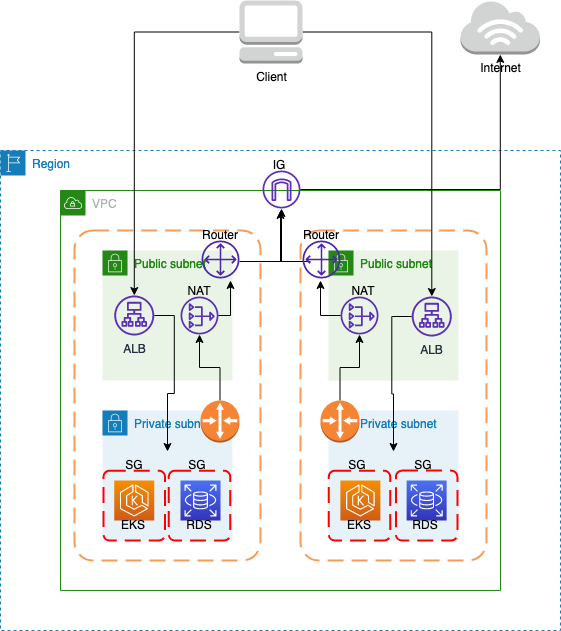

The diagram above was exported from draw.io. Its source (the exported page's mxGraphModel, read from the mxfile embedded in the PNG):
<mxGraphModel dx="880" dy="1766" grid="1" gridSize="10" guides="1" tooltips="1" connect="1" arrows="1" fold="1" page="1" pageScale="1" pageWidth="827" pageHeight="1169" math="0" shadow="0">
  <root>
    <mxCell id="0" />
    <mxCell id="1" parent="0" />
    <mxCell id="bD9rCWUFrFkQxo7k34JG-1" value="Region" style="points=[[0,0],[0.25,0],[0.5,0],[0.75,0],[1,0],[1,0.25],[1,0.5],[1,0.75],[1,1],[0.75,1],[0.5,1],[0.25,1],[0,1],[0,0.75],[0,0.5],[0,0.25]];outlineConnect=0;gradientColor=none;html=1;whiteSpace=wrap;fontSize=12;fontStyle=0;shape=mxgraph.aws4.group;grIcon=mxgraph.aws4.group_region;strokeColor=#147EBA;fillColor=none;verticalAlign=top;align=left;spacingLeft=30;fontColor=#147EBA;dashed=1;" parent="1" vertex="1">
      <mxGeometry x="140" y="40" width="560" height="480" as="geometry" />
    </mxCell>
    <mxCell id="bD9rCWUFrFkQxo7k34JG-2" value="VPC" style="points=[[0,0],[0.25,0],[0.5,0],[0.75,0],[1,0],[1,0.25],[1,0.5],[1,0.75],[1,1],[0.75,1],[0.5,1],[0.25,1],[0,1],[0,0.75],[0,0.5],[0,0.25]];outlineConnect=0;gradientColor=none;html=1;whiteSpace=wrap;fontSize=12;fontStyle=0;shape=mxgraph.aws4.group;grIcon=mxgraph.aws4.group_vpc;strokeColor=#248814;fillColor=none;verticalAlign=top;align=left;spacingLeft=30;fontColor=#AAB7B8;dashed=0;" parent="1" vertex="1">
      <mxGeometry x="200" y="80" width="440" height="400" as="geometry" />
    </mxCell>
    <mxCell id="bD9rCWUFrFkQxo7k34JG-6" value="" style="rounded=1;arcSize=10;dashed=1;strokeColor=#F59D56;fillColor=none;gradientColor=none;dashPattern=8 4;strokeWidth=2;" parent="1" vertex="1">
      <mxGeometry x="214" y="120" width="186" height="330" as="geometry" />
    </mxCell>
    <mxCell id="bD9rCWUFrFkQxo7k34JG-10" value="" style="rounded=1;arcSize=10;dashed=1;strokeColor=#F59D56;fillColor=none;gradientColor=none;dashPattern=8 4;strokeWidth=2;" parent="1" vertex="1">
      <mxGeometry x="440" y="120" width="186" height="330" as="geometry" />
    </mxCell>
    <mxCell id="bD9rCWUFrFkQxo7k34JG-14" value="Public subnet" style="points=[[0,0],[0.25,0],[0.5,0],[0.75,0],[1,0],[1,0.25],[1,0.5],[1,0.75],[1,1],[0.75,1],[0.5,1],[0.25,1],[0,1],[0,0.75],[0,0.5],[0,0.25]];outlineConnect=0;gradientColor=none;html=1;whiteSpace=wrap;fontSize=12;fontStyle=0;shape=mxgraph.aws4.group;grIcon=mxgraph.aws4.group_security_group;grStroke=0;strokeColor=#248814;fillColor=#E9F3E6;verticalAlign=top;align=left;spacingLeft=30;fontColor=#248814;dashed=0;" parent="1" vertex="1">
      <mxGeometry x="242" y="140" width="130" height="130" as="geometry" />
    </mxCell>
    <mxCell id="bD9rCWUFrFkQxo7k34JG-48" value="Private subnet" style="points=[[0,0],[0.25,0],[0.5,0],[0.75,0],[1,0],[1,0.25],[1,0.5],[1,0.75],[1,1],[0.75,1],[0.5,1],[0.25,1],[0,1],[0,0.75],[0,0.5],[0,0.25]];outlineConnect=0;gradientColor=none;html=1;whiteSpace=wrap;fontSize=12;fontStyle=0;shape=mxgraph.aws4.group;grIcon=mxgraph.aws4.group_security_group;grStroke=0;strokeColor=#147EBA;fillColor=#E6F2F8;verticalAlign=top;align=left;spacingLeft=30;fontColor=#147EBA;dashed=0;" parent="1" vertex="1">
      <mxGeometry x="242" y="300" width="130" height="130" as="geometry" />
    </mxCell>
    <mxCell id="bD9rCWUFrFkQxo7k34JG-49" value="Private subnet" style="points=[[0,0],[0.25,0],[0.5,0],[0.75,0],[1,0],[1,0.25],[1,0.5],[1,0.75],[1,1],[0.75,1],[0.5,1],[0.25,1],[0,1],[0,0.75],[0,0.5],[0,0.25]];outlineConnect=0;gradientColor=none;html=1;whiteSpace=wrap;fontSize=12;fontStyle=0;shape=mxgraph.aws4.group;grIcon=mxgraph.aws4.group_security_group;grStroke=0;strokeColor=#147EBA;fillColor=#E6F2F8;verticalAlign=top;align=left;spacingLeft=30;fontColor=#147EBA;dashed=0;" parent="1" vertex="1">
      <mxGeometry x="468" y="300" width="130" height="130" as="geometry" />
    </mxCell>
    <mxCell id="bD9rCWUFrFkQxo7k34JG-50" value="Public subnet" style="points=[[0,0],[0.25,0],[0.5,0],[0.75,0],[1,0],[1,0.25],[1,0.5],[1,0.75],[1,1],[0.75,1],[0.5,1],[0.25,1],[0,1],[0,0.75],[0,0.5],[0,0.25]];outlineConnect=0;gradientColor=none;html=1;whiteSpace=wrap;fontSize=12;fontStyle=0;shape=mxgraph.aws4.group;grIcon=mxgraph.aws4.group_security_group;grStroke=0;strokeColor=#248814;fillColor=#E9F3E6;verticalAlign=top;align=left;spacingLeft=30;fontColor=#248814;dashed=0;" parent="1" vertex="1">
      <mxGeometry x="468" y="140" width="130" height="130" as="geometry" />
    </mxCell>
    <mxCell id="bD9rCWUFrFkQxo7k34JG-66" style="edgeStyle=orthogonalEdgeStyle;rounded=0;orthogonalLoop=1;jettySize=auto;html=1;" parent="1" source="bD9rCWUFrFkQxo7k34JG-51" target="bD9rCWUFrFkQxo7k34JG-65" edge="1">
      <mxGeometry relative="1" as="geometry" />
    </mxCell>
    <mxCell id="bD9rCWUFrFkQxo7k34JG-51" value="" style="outlineConnect=0;fontColor=#232F3E;gradientColor=none;fillColor=#5A30B5;strokeColor=none;dashed=0;verticalLabelPosition=bottom;verticalAlign=top;align=center;html=1;fontSize=12;fontStyle=0;aspect=fixed;pointerEvents=1;shape=mxgraph.aws4.internet_gateway;" parent="1" vertex="1">
      <mxGeometry x="402" y="60" width="38" height="38" as="geometry" />
    </mxCell>
    <mxCell id="bD9rCWUFrFkQxo7k34JG-55" style="edgeStyle=orthogonalEdgeStyle;rounded=0;orthogonalLoop=1;jettySize=auto;html=1;" parent="1" target="bD9rCWUFrFkQxo7k34JG-51" edge="1">
      <mxGeometry relative="1" as="geometry">
        <mxPoint x="379" y="151" as="sourcePoint" />
      </mxGeometry>
    </mxCell>
    <mxCell id="bD9rCWUFrFkQxo7k34JG-56" style="edgeStyle=orthogonalEdgeStyle;rounded=0;orthogonalLoop=1;jettySize=auto;html=1;" parent="1" edge="1">
      <mxGeometry relative="1" as="geometry">
        <mxPoint x="420" y="100" as="targetPoint" />
        <mxPoint x="450" y="151" as="sourcePoint" />
      </mxGeometry>
    </mxCell>
    <mxCell id="bD9rCWUFrFkQxo7k34JG-61" style="edgeStyle=orthogonalEdgeStyle;rounded=0;orthogonalLoop=1;jettySize=auto;html=1;" parent="1" source="bD9rCWUFrFkQxo7k34JG-57" target="bD9rCWUFrFkQxo7k34JG-59" edge="1">
      <mxGeometry relative="1" as="geometry" />
    </mxCell>
    <mxCell id="bD9rCWUFrFkQxo7k34JG-57" value="" style="outlineConnect=0;dashed=0;verticalLabelPosition=bottom;verticalAlign=top;align=center;html=1;shape=mxgraph.aws3.router;fillColor=#F58534;gradientColor=none;" parent="1" vertex="1">
      <mxGeometry x="340" y="290" width="39" height="42" as="geometry" />
    </mxCell>
    <mxCell id="bD9rCWUFrFkQxo7k34JG-62" style="edgeStyle=orthogonalEdgeStyle;rounded=0;orthogonalLoop=1;jettySize=auto;html=1;" parent="1" source="bD9rCWUFrFkQxo7k34JG-58" target="bD9rCWUFrFkQxo7k34JG-60" edge="1">
      <mxGeometry relative="1" as="geometry" />
    </mxCell>
    <mxCell id="bD9rCWUFrFkQxo7k34JG-58" value="" style="outlineConnect=0;dashed=0;verticalLabelPosition=bottom;verticalAlign=top;align=center;html=1;shape=mxgraph.aws3.router;fillColor=#F58534;gradientColor=none;" parent="1" vertex="1">
      <mxGeometry x="460" y="290" width="39" height="42" as="geometry" />
    </mxCell>
    <mxCell id="bD9rCWUFrFkQxo7k34JG-59" value="" style="outlineConnect=0;fontColor=#232F3E;gradientColor=none;fillColor=#5A30B5;strokeColor=none;dashed=0;verticalLabelPosition=bottom;verticalAlign=top;align=center;html=1;fontSize=12;fontStyle=0;aspect=fixed;pointerEvents=1;shape=mxgraph.aws4.nat_gateway;" parent="1" vertex="1">
      <mxGeometry x="320" y="186" width="38" height="38" as="geometry" />
    </mxCell>
    <mxCell id="bD9rCWUFrFkQxo7k34JG-60" value="" style="outlineConnect=0;fontColor=#232F3E;gradientColor=none;fillColor=#5A30B5;strokeColor=none;dashed=0;verticalLabelPosition=bottom;verticalAlign=top;align=center;html=1;fontSize=12;fontStyle=0;aspect=fixed;pointerEvents=1;shape=mxgraph.aws4.nat_gateway;" parent="1" vertex="1">
      <mxGeometry x="480" y="186" width="38" height="38" as="geometry" />
    </mxCell>
    <mxCell id="bD9rCWUFrFkQxo7k34JG-65" value="Internet" style="outlineConnect=0;dashed=0;verticalLabelPosition=bottom;verticalAlign=top;align=center;html=1;shape=mxgraph.aws3.internet_3;fillColor=#D2D3D3;gradientColor=none;" parent="1" vertex="1">
      <mxGeometry x="600" y="-110" width="79.5" height="54" as="geometry" />
    </mxCell>
    <mxCell id="bD9rCWUFrFkQxo7k34JG-77" style="edgeStyle=orthogonalEdgeStyle;rounded=0;orthogonalLoop=1;jettySize=auto;html=1;entryX=0.5;entryY=0;entryDx=0;entryDy=0;" parent="1" source="bD9rCWUFrFkQxo7k34JG-73" edge="1">
      <mxGeometry relative="1" as="geometry">
        <mxPoint x="307" y="341" as="targetPoint" />
      </mxGeometry>
    </mxCell>
    <mxCell id="bD9rCWUFrFkQxo7k34JG-73" value="ALB" style="outlineConnect=0;fontColor=#232F3E;gradientColor=none;fillColor=#5A30B5;strokeColor=none;dashed=0;verticalLabelPosition=bottom;verticalAlign=top;align=center;html=1;fontSize=12;fontStyle=0;aspect=fixed;pointerEvents=1;shape=mxgraph.aws4.application_load_balancer;" parent="1" vertex="1">
      <mxGeometry x="253.75" y="185" width="40" height="40" as="geometry" />
    </mxCell>
    <mxCell id="bD9rCWUFrFkQxo7k34JG-78" style="edgeStyle=orthogonalEdgeStyle;rounded=0;orthogonalLoop=1;jettySize=auto;html=1;" parent="1" source="bD9rCWUFrFkQxo7k34JG-74" edge="1">
      <mxGeometry relative="1" as="geometry">
        <mxPoint x="533" y="341" as="targetPoint" />
      </mxGeometry>
    </mxCell>
    <mxCell id="bD9rCWUFrFkQxo7k34JG-74" value="ALB" style="outlineConnect=0;fontColor=#232F3E;gradientColor=none;fillColor=#5A30B5;strokeColor=none;dashed=0;verticalLabelPosition=bottom;verticalAlign=top;align=center;html=1;fontSize=12;fontStyle=0;aspect=fixed;pointerEvents=1;shape=mxgraph.aws4.application_load_balancer;" parent="1" vertex="1">
      <mxGeometry x="551.25" y="186" width="40" height="40" as="geometry" />
    </mxCell>
    <mxCell id="bD9rCWUFrFkQxo7k34JG-80" style="edgeStyle=orthogonalEdgeStyle;rounded=0;orthogonalLoop=1;jettySize=auto;html=1;" parent="1" source="bD9rCWUFrFkQxo7k34JG-79" target="bD9rCWUFrFkQxo7k34JG-73" edge="1">
      <mxGeometry relative="1" as="geometry" />
    </mxCell>
    <mxCell id="bD9rCWUFrFkQxo7k34JG-81" style="edgeStyle=orthogonalEdgeStyle;rounded=0;orthogonalLoop=1;jettySize=auto;html=1;" parent="1" source="bD9rCWUFrFkQxo7k34JG-79" target="bD9rCWUFrFkQxo7k34JG-74" edge="1">
      <mxGeometry relative="1" as="geometry" />
    </mxCell>
    <mxCell id="bD9rCWUFrFkQxo7k34JG-79" value="Client" style="outlineConnect=0;dashed=0;verticalLabelPosition=bottom;verticalAlign=top;align=center;html=1;shape=mxgraph.aws3.management_console;fillColor=#D2D3D3;gradientColor=none;" parent="1" vertex="1">
      <mxGeometry x="379" y="-110" width="63" height="63" as="geometry" />
    </mxCell>
    <mxCell id="wAF3cP09lUuNherdhs4L-1" value="" style="sketch=0;outlineConnect=0;fontColor=#232F3E;gradientColor=none;fillColor=#4D27AA;strokeColor=none;dashed=0;verticalLabelPosition=bottom;verticalAlign=top;align=center;html=1;fontSize=12;fontStyle=0;aspect=fixed;pointerEvents=1;shape=mxgraph.aws4.customer_gateway;" vertex="1" parent="1">
      <mxGeometry x="341" y="130" width="38" height="38" as="geometry" />
    </mxCell>
    <mxCell id="wAF3cP09lUuNherdhs4L-2" value="" style="sketch=0;outlineConnect=0;fontColor=#232F3E;gradientColor=none;fillColor=#4D27AA;strokeColor=none;dashed=0;verticalLabelPosition=bottom;verticalAlign=top;align=center;html=1;fontSize=12;fontStyle=0;aspect=fixed;pointerEvents=1;shape=mxgraph.aws4.customer_gateway;" vertex="1" parent="1">
      <mxGeometry x="442" y="130" width="38" height="38" as="geometry" />
    </mxCell>
    <mxCell id="wAF3cP09lUuNherdhs4L-3" value="" style="endArrow=classic;html=1;rounded=0;" edge="1" parent="1" source="bD9rCWUFrFkQxo7k34JG-59">
      <mxGeometry width="50" height="50" relative="1" as="geometry">
        <mxPoint x="390" y="220" as="sourcePoint" />
        <mxPoint x="370" y="170" as="targetPoint" />
        <Array as="points">
          <mxPoint x="370" y="205" />
        </Array>
      </mxGeometry>
    </mxCell>
    <mxCell id="wAF3cP09lUuNherdhs4L-6" value="IG" style="text;html=1;strokeColor=none;fillColor=none;align=center;verticalAlign=middle;whiteSpace=wrap;rounded=0;" vertex="1" parent="1">
      <mxGeometry x="398" y="50" width="42" height="10" as="geometry" />
    </mxCell>
    <mxCell id="wAF3cP09lUuNherdhs4L-9" value="Router" style="text;html=1;strokeColor=none;fillColor=none;align=center;verticalAlign=middle;whiteSpace=wrap;rounded=0;" vertex="1" parent="1">
      <mxGeometry x="338.5" y="120" width="42" height="10" as="geometry" />
    </mxCell>
    <mxCell id="wAF3cP09lUuNherdhs4L-10" value="Router" style="text;html=1;strokeColor=none;fillColor=none;align=center;verticalAlign=middle;whiteSpace=wrap;rounded=0;" vertex="1" parent="1">
      <mxGeometry x="440" y="120" width="42" height="10" as="geometry" />
    </mxCell>
    <mxCell id="wAF3cP09lUuNherdhs4L-12" value="" style="endArrow=classic;html=1;rounded=0;" edge="1" parent="1" source="bD9rCWUFrFkQxo7k34JG-60">
      <mxGeometry width="50" height="50" relative="1" as="geometry">
        <mxPoint x="448" y="205" as="sourcePoint" />
        <mxPoint x="460" y="170" as="targetPoint" />
        <Array as="points">
          <mxPoint x="460" y="205" />
        </Array>
      </mxGeometry>
    </mxCell>
    <mxCell id="wAF3cP09lUuNherdhs4L-13" value="NAT" style="text;html=1;strokeColor=none;fillColor=none;align=center;verticalAlign=middle;whiteSpace=wrap;rounded=0;" vertex="1" parent="1">
      <mxGeometry x="318" y="176" width="42" height="10" as="geometry" />
    </mxCell>
    <mxCell id="wAF3cP09lUuNherdhs4L-15" value="NAT" style="text;html=1;strokeColor=none;fillColor=none;align=center;verticalAlign=middle;whiteSpace=wrap;rounded=0;" vertex="1" parent="1">
      <mxGeometry x="482" y="176" width="42" height="10" as="geometry" />
    </mxCell>
    <mxCell id="wAF3cP09lUuNherdhs4L-16" value="" style="sketch=0;points=[[0,0,0],[0.25,0,0],[0.5,0,0],[0.75,0,0],[1,0,0],[0,1,0],[0.25,1,0],[0.5,1,0],[0.75,1,0],[1,1,0],[0,0.25,0],[0,0.5,0],[0,0.75,0],[1,0.25,0],[1,0.5,0],[1,0.75,0]];outlineConnect=0;fontColor=#232F3E;gradientColor=#F78E04;gradientDirection=north;fillColor=#D05C17;strokeColor=#ffffff;dashed=0;verticalLabelPosition=bottom;verticalAlign=top;align=center;html=1;fontSize=12;fontStyle=0;aspect=fixed;shape=mxgraph.aws4.resourceIcon;resIcon=mxgraph.aws4.eks;" vertex="1" parent="1">
      <mxGeometry x="253.75" y="370" width="40" height="40" as="geometry" />
    </mxCell>
    <mxCell id="wAF3cP09lUuNherdhs4L-17" value="" style="sketch=0;points=[[0,0,0],[0.25,0,0],[0.5,0,0],[0.75,0,0],[1,0,0],[0,1,0],[0.25,1,0],[0.5,1,0],[0.75,1,0],[1,1,0],[0,0.25,0],[0,0.5,0],[0,0.75,0],[1,0.25,0],[1,0.5,0],[1,0.75,0]];outlineConnect=0;fontColor=#232F3E;gradientColor=#4D72F3;gradientDirection=north;fillColor=#3334B9;strokeColor=#ffffff;dashed=0;verticalLabelPosition=bottom;verticalAlign=top;align=center;html=1;fontSize=12;fontStyle=0;aspect=fixed;shape=mxgraph.aws4.resourceIcon;resIcon=mxgraph.aws4.rds;" vertex="1" parent="1">
      <mxGeometry x="320" y="370" width="40" height="40" as="geometry" />
    </mxCell>
    <mxCell id="wAF3cP09lUuNherdhs4L-18" value="" style="sketch=0;points=[[0,0,0],[0.25,0,0],[0.5,0,0],[0.75,0,0],[1,0,0],[0,1,0],[0.25,1,0],[0.5,1,0],[0.75,1,0],[1,1,0],[0,0.25,0],[0,0.5,0],[0,0.75,0],[1,0.25,0],[1,0.5,0],[1,0.75,0]];outlineConnect=0;fontColor=#232F3E;gradientColor=#F78E04;gradientDirection=north;fillColor=#D05C17;strokeColor=#ffffff;dashed=0;verticalLabelPosition=bottom;verticalAlign=top;align=center;html=1;fontSize=12;fontStyle=0;aspect=fixed;shape=mxgraph.aws4.resourceIcon;resIcon=mxgraph.aws4.eks;" vertex="1" parent="1">
      <mxGeometry x="479.88" y="370" width="40" height="40" as="geometry" />
    </mxCell>
    <mxCell id="wAF3cP09lUuNherdhs4L-19" value="" style="sketch=0;points=[[0,0,0],[0.25,0,0],[0.5,0,0],[0.75,0,0],[1,0,0],[0,1,0],[0.25,1,0],[0.5,1,0],[0.75,1,0],[1,1,0],[0,0.25,0],[0,0.5,0],[0,0.75,0],[1,0.25,0],[1,0.5,0],[1,0.75,0]];outlineConnect=0;fontColor=#232F3E;gradientColor=#4D72F3;gradientDirection=north;fillColor=#3334B9;strokeColor=#ffffff;dashed=0;verticalLabelPosition=bottom;verticalAlign=top;align=center;html=1;fontSize=12;fontStyle=0;aspect=fixed;shape=mxgraph.aws4.resourceIcon;resIcon=mxgraph.aws4.rds;" vertex="1" parent="1">
      <mxGeometry x="546.13" y="370" width="40" height="40" as="geometry" />
    </mxCell>
    <mxCell id="wAF3cP09lUuNherdhs4L-20" value="" style="rounded=1;arcSize=10;dashed=1;strokeColor=#ff0000;fillColor=none;gradientColor=none;dashPattern=8 4;strokeWidth=2;" vertex="1" parent="1">
      <mxGeometry x="243" y="360.13" width="61.5" height="69.87" as="geometry" />
    </mxCell>
    <mxCell id="wAF3cP09lUuNherdhs4L-21" value="" style="rounded=1;arcSize=10;dashed=1;strokeColor=#ff0000;fillColor=none;gradientColor=none;dashPattern=8 4;strokeWidth=2;" vertex="1" parent="1">
      <mxGeometry x="308.25" y="360.13" width="61.5" height="69.87" as="geometry" />
    </mxCell>
    <mxCell id="wAF3cP09lUuNherdhs4L-22" value="" style="rounded=1;arcSize=10;dashed=1;strokeColor=#ff0000;fillColor=none;gradientColor=none;dashPattern=8 4;strokeWidth=2;" vertex="1" parent="1">
      <mxGeometry x="468.25" y="360.13" width="61.5" height="69.87" as="geometry" />
    </mxCell>
    <mxCell id="wAF3cP09lUuNherdhs4L-23" value="" style="rounded=1;arcSize=10;dashed=1;strokeColor=#ff0000;fillColor=none;gradientColor=none;dashPattern=8 4;strokeWidth=2;" vertex="1" parent="1">
      <mxGeometry x="535.38" y="360.12" width="61.5" height="69.88" as="geometry" />
    </mxCell>
    <mxCell id="wAF3cP09lUuNherdhs4L-24" value="SG" style="text;html=1;strokeColor=none;fillColor=none;align=center;verticalAlign=middle;whiteSpace=wrap;rounded=0;" vertex="1" parent="1">
      <mxGeometry x="252.75" y="350.13" width="42" height="10" as="geometry" />
    </mxCell>
    <mxCell id="wAF3cP09lUuNherdhs4L-26" value="SG" style="text;html=1;strokeColor=none;fillColor=none;align=center;verticalAlign=middle;whiteSpace=wrap;rounded=0;" vertex="1" parent="1">
      <mxGeometry x="316" y="350.12" width="42" height="10" as="geometry" />
    </mxCell>
    <mxCell id="wAF3cP09lUuNherdhs4L-27" value="SG" style="text;html=1;strokeColor=none;fillColor=none;align=center;verticalAlign=middle;whiteSpace=wrap;rounded=0;" vertex="1" parent="1">
      <mxGeometry x="476" y="350.12" width="42" height="10" as="geometry" />
    </mxCell>
    <mxCell id="wAF3cP09lUuNherdhs4L-28" value="SG" style="text;html=1;strokeColor=none;fillColor=none;align=center;verticalAlign=middle;whiteSpace=wrap;rounded=0;" vertex="1" parent="1">
      <mxGeometry x="540" y="350.12" width="46.13" height="10" as="geometry" />
    </mxCell>
    <mxCell id="wAF3cP09lUuNherdhs4L-29" value="EKS" style="text;html=1;strokeColor=none;fillColor=none;align=center;verticalAlign=middle;whiteSpace=wrap;rounded=0;" vertex="1" parent="1">
      <mxGeometry x="251.75" y="409.87" width="42" height="10" as="geometry" />
    </mxCell>
    <mxCell id="wAF3cP09lUuNherdhs4L-30" value="EKS" style="text;html=1;strokeColor=none;fillColor=none;align=center;verticalAlign=middle;whiteSpace=wrap;rounded=0;" vertex="1" parent="1">
      <mxGeometry x="478" y="410" width="42" height="10" as="geometry" />
    </mxCell>
    <mxCell id="wAF3cP09lUuNherdhs4L-32" value="RDS" style="text;html=1;strokeColor=none;fillColor=none;align=center;verticalAlign=middle;whiteSpace=wrap;rounded=0;" vertex="1" parent="1">
      <mxGeometry x="318" y="410" width="42" height="10" as="geometry" />
    </mxCell>
    <mxCell id="wAF3cP09lUuNherdhs4L-33" value="RDS" style="text;html=1;strokeColor=none;fillColor=none;align=center;verticalAlign=middle;whiteSpace=wrap;rounded=0;" vertex="1" parent="1">
      <mxGeometry x="544.13" y="410" width="42" height="10" as="geometry" />
    </mxCell>
  </root>
</mxGraphModel>